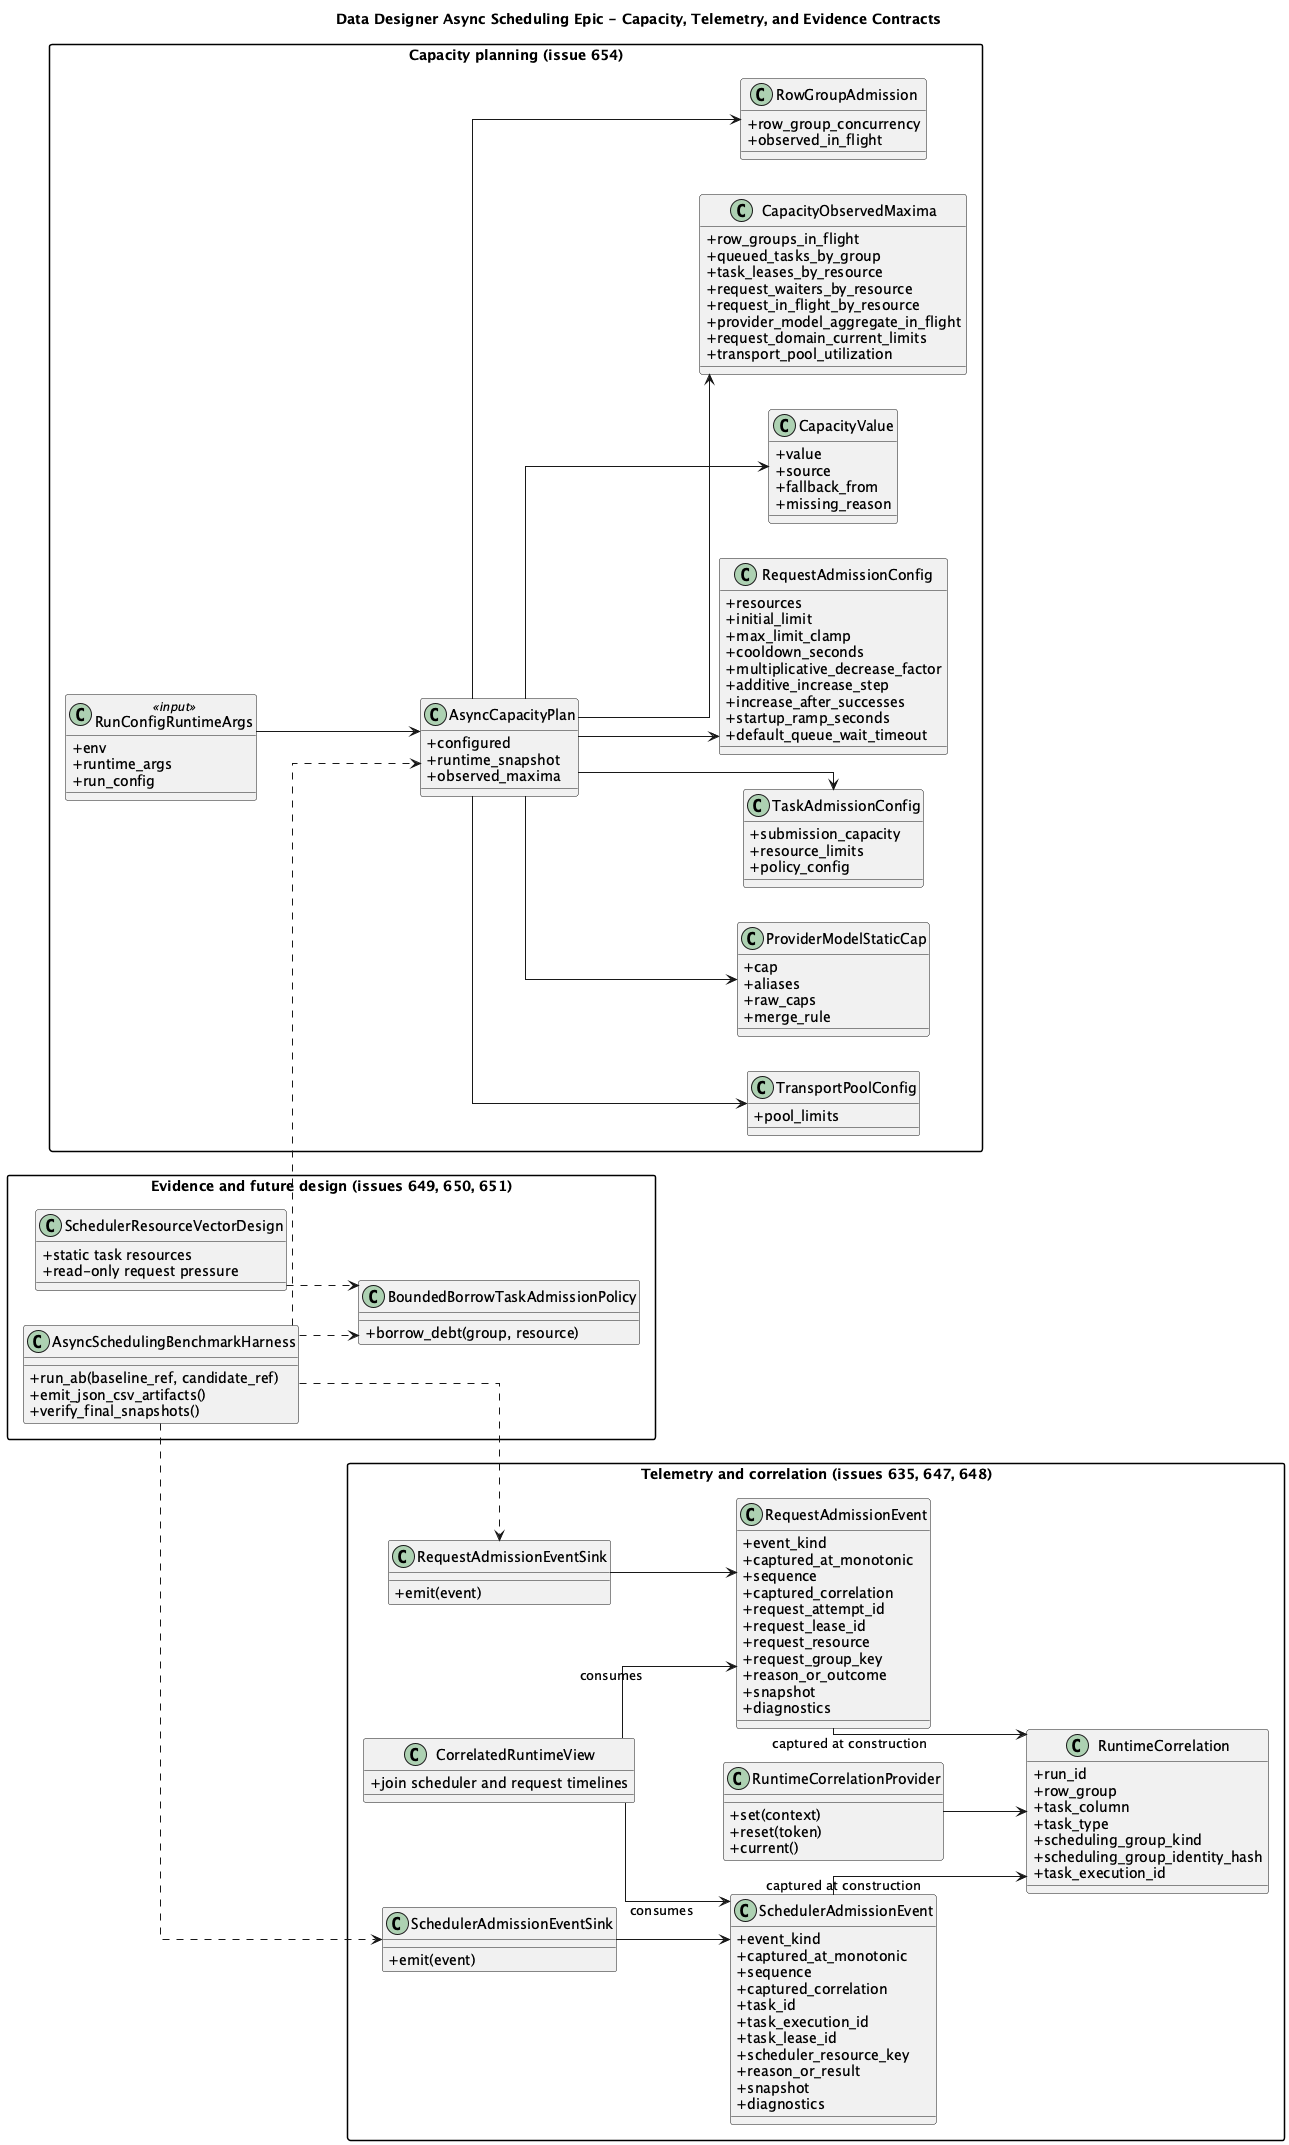

The diagram above was rendered by PlantUML. Its source (embedded in the PNG):
@startuml AsyncSchedulingSupportContractsClassModel
title Data Designer Async Scheduling Epic - Capacity, Telemetry, and Evidence Contracts

left to right direction
skinparam classAttributeIconSize 0
skinparam shadowing false
skinparam packageStyle rectangle
skinparam linetype ortho

package "Capacity planning (issue 654)" {
  class RunConfigRuntimeArgs <<input>> {
    +env
    +runtime_args
    +run_config
  }

  class AsyncCapacityPlan {
    +configured
    +runtime_snapshot
    +observed_maxima
  }

  class CapacityValue {
    +value
    +source
    +fallback_from
    +missing_reason
  }

  class CapacityObservedMaxima {
    +row_groups_in_flight
    +queued_tasks_by_group
    +task_leases_by_resource
    +request_waiters_by_resource
    +request_in_flight_by_resource
    +provider_model_aggregate_in_flight
    +request_domain_current_limits
    +transport_pool_utilization
  }

  class RowGroupAdmission {
    +row_group_concurrency
    +observed_in_flight
  }

  class TransportPoolConfig {
    +pool_limits
  }

  class ProviderModelStaticCap {
    +cap
    +aliases
    +raw_caps
    +merge_rule
  }

  class TaskAdmissionConfig {
    +submission_capacity
    +resource_limits
    +policy_config
  }

  class RequestAdmissionConfig {
    +resources
    +initial_limit
    +max_limit_clamp
    +cooldown_seconds
    +multiplicative_decrease_factor
    +additive_increase_step
    +increase_after_successes
    +startup_ramp_seconds
    +default_queue_wait_timeout
  }
}

package "Telemetry and correlation (issues 635, 647, 648)" {
  class RuntimeCorrelation {
    +run_id
    +row_group
    +task_column
    +task_type
    +scheduling_group_kind
    +scheduling_group_identity_hash
    +task_execution_id
  }

  class RuntimeCorrelationProvider {
    +set(context)
    +reset(token)
    +current()
  }

  class SchedulerAdmissionEventSink {
    +emit(event)
  }

  class RequestAdmissionEventSink {
    +emit(event)
  }

  class SchedulerAdmissionEvent {
    +event_kind
    +captured_at_monotonic
    +sequence
    +captured_correlation
    +task_id
    +task_execution_id
    +task_lease_id
    +scheduler_resource_key
    +reason_or_result
    +snapshot
    +diagnostics
  }

  class RequestAdmissionEvent {
    +event_kind
    +captured_at_monotonic
    +sequence
    +captured_correlation
    +request_attempt_id
    +request_lease_id
    +request_resource
    +request_group_key
    +reason_or_outcome
    +snapshot
    +diagnostics
  }

  class CorrelatedRuntimeView {
    +join scheduler and request timelines
  }
}

package "Evidence and future design (issues 649, 650, 651)" {
  class AsyncSchedulingBenchmarkHarness {
    +run_ab(baseline_ref, candidate_ref)
    +emit_json_csv_artifacts()
    +verify_final_snapshots()
  }

  class SchedulerResourceVectorDesign {
    +static task resources
    +read-only request pressure
  }

  class BoundedBorrowTaskAdmissionPolicy {
    +borrow_debt(group, resource)
  }
}

RunConfigRuntimeArgs --> AsyncCapacityPlan
AsyncCapacityPlan --> TaskAdmissionConfig
AsyncCapacityPlan --> RequestAdmissionConfig
AsyncCapacityPlan --> CapacityValue
AsyncCapacityPlan --> CapacityObservedMaxima
AsyncCapacityPlan --> RowGroupAdmission
AsyncCapacityPlan --> TransportPoolConfig
AsyncCapacityPlan --> ProviderModelStaticCap
SchedulerAdmissionEvent --> RuntimeCorrelation : captured at construction
RequestAdmissionEvent --> RuntimeCorrelation : captured at construction
SchedulerAdmissionEventSink --> SchedulerAdmissionEvent
RequestAdmissionEventSink --> RequestAdmissionEvent
RuntimeCorrelationProvider --> RuntimeCorrelation
CorrelatedRuntimeView --> SchedulerAdmissionEvent : consumes
CorrelatedRuntimeView --> RequestAdmissionEvent : consumes
AsyncSchedulingBenchmarkHarness ..> AsyncCapacityPlan
AsyncSchedulingBenchmarkHarness ..> SchedulerAdmissionEventSink
AsyncSchedulingBenchmarkHarness ..> RequestAdmissionEventSink
AsyncSchedulingBenchmarkHarness ..> BoundedBorrowTaskAdmissionPolicy
SchedulerResourceVectorDesign ..> BoundedBorrowTaskAdmissionPolicy

@enduml